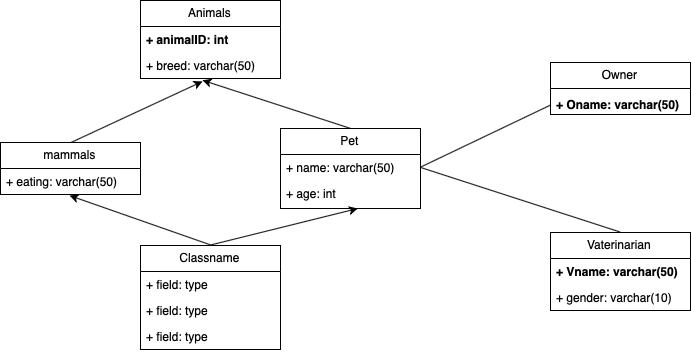

The diagram above was exported from draw.io. Its source (the exported page's mxGraphModel, read from the mxfile embedded in the PNG):
<mxGraphModel dx="888" dy="545" grid="1" gridSize="10" guides="1" tooltips="1" connect="1" arrows="1" fold="1" page="1" pageScale="1" pageWidth="1100" pageHeight="850" background="#ffffff" math="0" shadow="0">
  <root>
    <mxCell id="0" />
    <mxCell id="1" parent="0" />
    <mxCell id="2ywX2vIv9rVf5bR4nV3R-1" value="Animals" style="swimlane;fontStyle=0;childLayout=stackLayout;horizontal=1;startSize=26;fillColor=none;horizontalStack=0;resizeParent=1;resizeParentMax=0;resizeLast=0;collapsible=1;marginBottom=0;" vertex="1" parent="1">
      <mxGeometry x="250" y="127" width="140" height="78" as="geometry" />
    </mxCell>
    <mxCell id="2ywX2vIv9rVf5bR4nV3R-2" value="+ animalID: int" style="text;strokeColor=none;fillColor=none;align=left;verticalAlign=top;spacingLeft=4;spacingRight=4;overflow=hidden;rotatable=0;points=[[0,0.5],[1,0.5]];portConstraint=eastwest;fontStyle=1" vertex="1" parent="2ywX2vIv9rVf5bR4nV3R-1">
      <mxGeometry y="26" width="140" height="26" as="geometry" />
    </mxCell>
    <mxCell id="2ywX2vIv9rVf5bR4nV3R-3" value="+ breed: varchar(50)" style="text;strokeColor=none;fillColor=none;align=left;verticalAlign=top;spacingLeft=4;spacingRight=4;overflow=hidden;rotatable=0;points=[[0,0.5],[1,0.5]];portConstraint=eastwest;" vertex="1" parent="2ywX2vIv9rVf5bR4nV3R-1">
      <mxGeometry y="52" width="140" height="26" as="geometry" />
    </mxCell>
    <mxCell id="2ywX2vIv9rVf5bR4nV3R-5" value="mammals" style="swimlane;fontStyle=0;childLayout=stackLayout;horizontal=1;startSize=26;fillColor=none;horizontalStack=0;resizeParent=1;resizeParentMax=0;resizeLast=0;collapsible=1;marginBottom=0;" vertex="1" parent="1">
      <mxGeometry x="110" y="269" width="140" height="52" as="geometry" />
    </mxCell>
    <mxCell id="2ywX2vIv9rVf5bR4nV3R-6" value="+ eating: varchar(50)" style="text;strokeColor=none;fillColor=none;align=left;verticalAlign=top;spacingLeft=4;spacingRight=4;overflow=hidden;rotatable=0;points=[[0,0.5],[1,0.5]];portConstraint=eastwest;" vertex="1" parent="2ywX2vIv9rVf5bR4nV3R-5">
      <mxGeometry y="26" width="140" height="26" as="geometry" />
    </mxCell>
    <mxCell id="2ywX2vIv9rVf5bR4nV3R-13" value="Pet" style="swimlane;fontStyle=0;childLayout=stackLayout;horizontal=1;startSize=26;fillColor=none;horizontalStack=0;resizeParent=1;resizeParentMax=0;resizeLast=0;collapsible=1;marginBottom=0;" vertex="1" parent="1">
      <mxGeometry x="390" y="255" width="140" height="80" as="geometry" />
    </mxCell>
    <mxCell id="2ywX2vIv9rVf5bR4nV3R-15" value="+ name: varchar(50)" style="text;strokeColor=none;fillColor=none;align=left;verticalAlign=top;spacingLeft=4;spacingRight=4;overflow=hidden;rotatable=0;points=[[0,0.5],[1,0.5]];portConstraint=eastwest;" vertex="1" parent="2ywX2vIv9rVf5bR4nV3R-13">
      <mxGeometry y="26" width="140" height="26" as="geometry" />
    </mxCell>
    <mxCell id="2ywX2vIv9rVf5bR4nV3R-16" value="+ age: int" style="text;strokeColor=none;fillColor=none;align=left;verticalAlign=top;spacingLeft=4;spacingRight=4;overflow=hidden;rotatable=0;points=[[0,0.5],[1,0.5]];portConstraint=eastwest;" vertex="1" parent="2ywX2vIv9rVf5bR4nV3R-13">
      <mxGeometry y="52" width="140" height="28" as="geometry" />
    </mxCell>
    <mxCell id="2ywX2vIv9rVf5bR4nV3R-17" value="Classname" style="swimlane;fontStyle=0;childLayout=stackLayout;horizontal=1;startSize=26;fillColor=none;horizontalStack=0;resizeParent=1;resizeParentMax=0;resizeLast=0;collapsible=1;marginBottom=0;" vertex="1" parent="1">
      <mxGeometry x="250" y="372" width="140" height="104" as="geometry" />
    </mxCell>
    <mxCell id="2ywX2vIv9rVf5bR4nV3R-18" value="+ field: type" style="text;strokeColor=none;fillColor=none;align=left;verticalAlign=top;spacingLeft=4;spacingRight=4;overflow=hidden;rotatable=0;points=[[0,0.5],[1,0.5]];portConstraint=eastwest;" vertex="1" parent="2ywX2vIv9rVf5bR4nV3R-17">
      <mxGeometry y="26" width="140" height="26" as="geometry" />
    </mxCell>
    <mxCell id="2ywX2vIv9rVf5bR4nV3R-19" value="+ field: type" style="text;strokeColor=none;fillColor=none;align=left;verticalAlign=top;spacingLeft=4;spacingRight=4;overflow=hidden;rotatable=0;points=[[0,0.5],[1,0.5]];portConstraint=eastwest;" vertex="1" parent="2ywX2vIv9rVf5bR4nV3R-17">
      <mxGeometry y="52" width="140" height="26" as="geometry" />
    </mxCell>
    <mxCell id="2ywX2vIv9rVf5bR4nV3R-20" value="+ field: type" style="text;strokeColor=none;fillColor=none;align=left;verticalAlign=top;spacingLeft=4;spacingRight=4;overflow=hidden;rotatable=0;points=[[0,0.5],[1,0.5]];portConstraint=eastwest;" vertex="1" parent="2ywX2vIv9rVf5bR4nV3R-17">
      <mxGeometry y="78" width="140" height="26" as="geometry" />
    </mxCell>
    <mxCell id="2ywX2vIv9rVf5bR4nV3R-21" value="Owner" style="swimlane;fontStyle=0;childLayout=stackLayout;horizontal=1;startSize=26;fillColor=none;horizontalStack=0;resizeParent=1;resizeParentMax=0;resizeLast=0;collapsible=1;marginBottom=0;" vertex="1" parent="1">
      <mxGeometry x="660" y="189" width="140" height="52" as="geometry" />
    </mxCell>
    <mxCell id="2ywX2vIv9rVf5bR4nV3R-25" value="Vaterinarian" style="swimlane;fontStyle=0;childLayout=stackLayout;horizontal=1;startSize=26;fillColor=none;horizontalStack=0;resizeParent=1;resizeParentMax=0;resizeLast=0;collapsible=1;marginBottom=0;" vertex="1" parent="1">
      <mxGeometry x="660" y="359" width="140" height="78" as="geometry" />
    </mxCell>
    <mxCell id="2ywX2vIv9rVf5bR4nV3R-27" value="+ Vname: varchar(50)" style="text;strokeColor=none;fillColor=none;align=left;verticalAlign=top;spacingLeft=4;spacingRight=4;overflow=hidden;rotatable=0;points=[[0,0.5],[1,0.5]];portConstraint=eastwest;fontStyle=1" vertex="1" parent="2ywX2vIv9rVf5bR4nV3R-25">
      <mxGeometry y="26" width="140" height="26" as="geometry" />
    </mxCell>
    <mxCell id="2ywX2vIv9rVf5bR4nV3R-28" value="+ gender: varchar(10)" style="text;strokeColor=none;fillColor=none;align=left;verticalAlign=top;spacingLeft=4;spacingRight=4;overflow=hidden;rotatable=0;points=[[0,0.5],[1,0.5]];portConstraint=eastwest;" vertex="1" parent="2ywX2vIv9rVf5bR4nV3R-25">
      <mxGeometry y="52" width="140" height="26" as="geometry" />
    </mxCell>
    <mxCell id="2ywX2vIv9rVf5bR4nV3R-33" value="" style="endArrow=classic;html=1;entryX=0.447;entryY=1.122;entryDx=0;entryDy=0;entryPerimeter=0;exitX=0.5;exitY=0;exitDx=0;exitDy=0;" edge="1" parent="1" source="2ywX2vIv9rVf5bR4nV3R-5" target="2ywX2vIv9rVf5bR4nV3R-3">
      <mxGeometry width="50" height="50" relative="1" as="geometry">
        <mxPoint x="80" y="550" as="sourcePoint" />
        <mxPoint x="130" y="500" as="targetPoint" />
      </mxGeometry>
    </mxCell>
    <mxCell id="2ywX2vIv9rVf5bR4nV3R-34" value="" style="endArrow=classic;html=1;entryX=0.447;entryY=1.077;entryDx=0;entryDy=0;entryPerimeter=0;exitX=0.5;exitY=0;exitDx=0;exitDy=0;" edge="1" parent="1" source="2ywX2vIv9rVf5bR4nV3R-13" target="2ywX2vIv9rVf5bR4nV3R-3">
      <mxGeometry width="50" height="50" relative="1" as="geometry">
        <mxPoint x="130.23529411764707" y="240.2941176470589" as="sourcePoint" />
        <mxPoint x="332.58823529411757" y="166.17647058823536" as="targetPoint" />
      </mxGeometry>
    </mxCell>
    <mxCell id="2ywX2vIv9rVf5bR4nV3R-35" value="" style="endArrow=classic;html=1;exitX=0.5;exitY=0;exitDx=0;exitDy=0;entryX=0.493;entryY=1.041;entryDx=0;entryDy=0;entryPerimeter=0;" edge="1" parent="1" source="2ywX2vIv9rVf5bR4nV3R-17" target="2ywX2vIv9rVf5bR4nV3R-6">
      <mxGeometry width="50" height="50" relative="1" as="geometry">
        <mxPoint x="140.23529411764707" y="250.2941176470589" as="sourcePoint" />
        <mxPoint x="180" y="330" as="targetPoint" />
      </mxGeometry>
    </mxCell>
    <mxCell id="2ywX2vIv9rVf5bR4nV3R-36" value="" style="endArrow=classic;html=1;entryX=0.556;entryY=1.013;entryDx=0;entryDy=0;entryPerimeter=0;exitX=0.5;exitY=0;exitDx=0;exitDy=0;" edge="1" parent="1" source="2ywX2vIv9rVf5bR4nV3R-17" target="2ywX2vIv9rVf5bR4nV3R-16">
      <mxGeometry width="50" height="50" relative="1" as="geometry">
        <mxPoint x="80" y="550" as="sourcePoint" />
        <mxPoint x="130" y="500" as="targetPoint" />
      </mxGeometry>
    </mxCell>
    <mxCell id="2ywX2vIv9rVf5bR4nV3R-22" value="+ Oname: varchar(50)" style="text;strokeColor=none;fillColor=none;align=left;verticalAlign=top;spacingLeft=4;spacingRight=4;overflow=hidden;rotatable=0;points=[[0,0.5],[1,0.5]];portConstraint=eastwest;fontStyle=1" vertex="1" parent="1">
      <mxGeometry x="660" y="218" width="140" height="26" as="geometry" />
    </mxCell>
    <mxCell id="2ywX2vIv9rVf5bR4nV3R-40" value="" style="endArrow=none;html=1;exitX=1;exitY=0.5;exitDx=0;exitDy=0;entryX=0;entryY=0.5;entryDx=0;entryDy=0;" edge="1" parent="1" source="2ywX2vIv9rVf5bR4nV3R-15" target="2ywX2vIv9rVf5bR4nV3R-22">
      <mxGeometry width="50" height="50" relative="1" as="geometry">
        <mxPoint x="755" y="255" as="sourcePoint" />
        <mxPoint x="805" y="205" as="targetPoint" />
      </mxGeometry>
    </mxCell>
    <mxCell id="2ywX2vIv9rVf5bR4nV3R-41" value="" style="endArrow=none;html=1;entryX=1;entryY=0.5;entryDx=0;entryDy=0;exitX=0.5;exitY=0;exitDx=0;exitDy=0;" edge="1" parent="1" source="2ywX2vIv9rVf5bR4nV3R-25" target="2ywX2vIv9rVf5bR4nV3R-15">
      <mxGeometry width="50" height="50" relative="1" as="geometry">
        <mxPoint x="80" y="550" as="sourcePoint" />
        <mxPoint x="130" y="500" as="targetPoint" />
      </mxGeometry>
    </mxCell>
  </root>
</mxGraphModel>